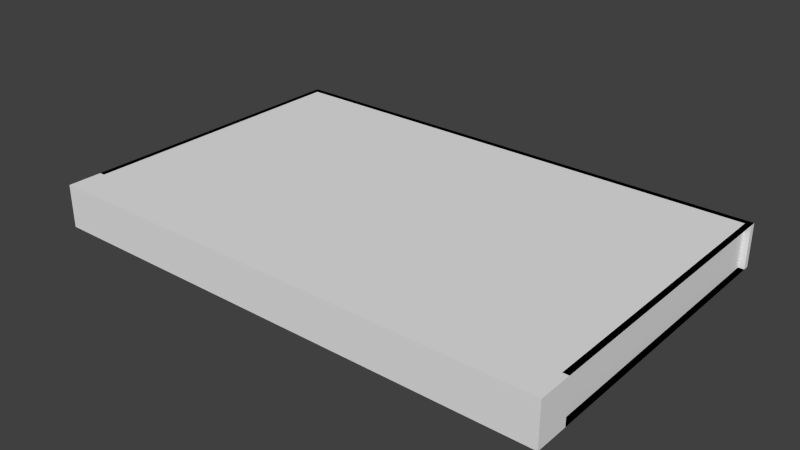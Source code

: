 # Source: Passport.blend  (saved by Blender 2.73.0; exported with 4.5.12 LTS)
import bpy
from mathutils import Matrix  # noqa: F401  (used for matrix-valued properties, if any)

bpy.ops.wm.read_factory_settings(use_empty=True)
scene = bpy.context.scene
scene.name = 'Scene'

# ---- collections
col_collection_1 = bpy.data.collections.new('Collection 1'); scene.collection.children.link(col_collection_1)

# ---- materials (node trees are filled in below, after node groups)
mat_material = bpy.data.materials.new('Material')
mat_material.alpha_threshold = 0.0
mat_material.use_transparent_shadow = False
mat_material.roughness = 0.5
mat_material.line_color = (0.0, 0.0, 0.0, 1.0)

# ---- material node trees

# ---- world
world_world = bpy.data.worlds.new('World'); scene.world = world_world
world_world.color = (0.05088, 0.05088, 0.05088)
world_world.use_sun_shadow = False
world_world.sun_shadow_jitter_overblur = 0.0
world_world.cycles.sampling_method = 'MANUAL'
world_world.cycles.sample_map_resolution = 256

# ---- meshes
me_cube = bpy.data.meshes.new('Cube')
me_cube.from_pydata([(1.0, 1.0, -1.0), (1.0, -1.0, -1.0), (-1.0, -1.0, -1.0), (-1.0, 1.0, -1.0), (1.0, 1.0, 1.0), (1.0, -1.0, 1.0), (-1.0, -1.0, 1.0), (-1.0, 1.0, 1.0), (1.0, -0.7911, -1.0), (-1.0, -0.7911, -1.0), (1.0, -0.7911, 1.0), (-1.0, -0.7911, 1.0), (1.0, 0.9643, -1.0), (-1.0, 0.9643, -1.0), (1.0, 0.9643, 1.0), (-1.0, 0.9643, 1.0), (0.9773, 1.0, -1.0), (0.9773, 1.0, 1.0), (0.9773, -0.7911, -1.0), (0.9773, -0.7911, 1.0), (-0.9787, 1.0, -1.0), (-0.9787, 1.0, 1.0), (-0.9787, -0.7911, -1.0), (-0.9787, -0.7911, 1.0)], [], [(8, 1, 2, 9), (10, 11, 6, 5), (8, 10, 5, 1), (1, 5, 6, 2), (9, 11, 23, 22), (7, 4, 14, 15), (2, 6, 11, 9), (10, 8, 18, 19), (4, 7, 11, 10), (0, 8, 9, 3), (14, 12, 13, 15), (3, 7, 15, 13), (4, 0, 12, 14), (0, 3, 13, 12), (16, 17, 19, 18), (4, 10, 19, 17), (8, 0, 16, 18), (0, 4, 17, 16), (22, 23, 21, 20), (11, 7, 21, 23), (7, 3, 20, 21), (3, 9, 22, 20)])
_uv = me_cube.uv_layers.new(name='UVMap')
_uv.uv.foreach_set('vector', [1.0, 3.256e-05, 1.0, 0.1045, 3.232e-05, 0.1045, 3.232e-05, 3.232e-05, 0.0, 0.0, 0.0, 0.0, 0.0, 0.0, 0.0, 0.0, 0.0, 0.0, 0.0, 0.0, 0.0, 0.0, 0.0, 0.0, 0.5574, 0.003797, 0.5474, 0.9851, 9.998e-05, 0.9999, 9.998e-05, 0.0001, 0.0, 0.0, 0.0, 0.0, 0.0, 0.0, 0.0, 0.0, 0.0, 0.0, 0.0, 0.0, 0.0, 0.0, 0.0, 0.0, 0.0, 0.0, 0.0, 0.0, 0.0, 0.0, 0.0, 0.0, 0.0, 0.0, 0.0, 0.0, 0.0, 0.0, 0.0, 0.0, 0.0, 0.0, 0.0, 0.0, 0.0, 0.0, 0.0, 0.0, 1.002, 0.001331, 0.5308, 0.002559, 0.5313, 0.9979, 0.9984, 0.9974, 0.0, 0.0, 0.0, 0.0, 0.0, 0.0, 0.0, 0.0, 0.0, 0.0, 0.0, 0.0, 0.0, 0.0, 0.0, 0.0, 0.0, 0.0, 0.0, 0.0, 0.0, 0.0, 0.0, 0.0, 0.0, 0.0, 0.0, 0.0, 0.0, 0.0, 0.0, 0.0, 0.0, 0.0, 0.0, 0.0, 0.0, 0.0, 0.0, 0.0, 0.0, 0.0, 0.0, 0.0, 0.0, 0.0, 0.0, 0.0, 0.0, 0.0, 0.0, 0.0, 0.0, 0.0, 0.0, 0.0, 0.0, 0.0, 0.0, 0.0, 0.0, 0.0, 0.0, 0.0, 0.0, 0.0, 0.0, 0.0, 0.0, 0.0, 0.0, 0.0, 0.0, 0.0, 0.0, 0.0, 0.0, 0.0, 0.0, 0.0, 0.0, 0.0, 0.0, 0.0, 0.0, 0.0, 0.0, 0.0, 0.0, 0.0, 0.0, 0.0, 0.0, 0.0, 0.0, 0.0])
me_cube.materials.append(mat_material)
me_cube.use_remesh_preserve_volume = False
me_cube.use_remesh_preserve_attributes = False
me_cube.use_mirror_vertex_groups = False
me_cube.update()

# ---- objects
ob_cube = bpy.data.objects.new('Cube', me_cube)

# ---- transforms, parenting, visibility, modifiers, constraints
ob_cube.location = (0.0, 0.0, 0.1561)
ob_cube.scale = (1.564, 1.0, -0.131)
ob_cube.lock_rotations_4d = False
ob_cube.empty_display_type = 'ARROWS'
ob_cube.lineart.crease_threshold = 0.0

# ---- collection membership
col_collection_1.objects.link(ob_cube)

# ---- scene / render settings (as saved in the file)
scene.frame_start = 1; scene.frame_end = 250; scene.frame_set(1)
scene.render.engine = 'BLENDER_EEVEE_NEXT'
scene.render.resolution_percentage = 50
scene.render.dither_intensity = 0.0
scene.cycles.use_denoising = False
scene.cycles.samples = 10
scene.cycles.sampling_pattern = 'TABULATED_SOBOL'
scene.cycles.light_sampling_threshold = 0.0
scene.cycles.use_adaptive_sampling = False
scene.cycles.use_light_tree = False
scene.cycles.blur_glossy = 0.0
scene.cycles.pixel_filter_type = 'GAUSSIAN'
scene.cycles.sample_clamp_indirect = 0.0
scene.view_settings.view_transform = 'Standard'
bpy.context.view_layer.update()

# ---- added for rendering (the .blend has no active camera and no usable light): camera, sun
cam_auto = bpy.data.cameras.new('AutoCamera')
cam_auto.lens = 50.0
cam_auto.sensor_width = 36.0
cam_auto.clip_end = 1000.0
ob_auto_camera = bpy.data.objects.new('AutoCamera', cam_auto)
scene.collection.objects.link(ob_auto_camera)
ob_auto_camera.location = (3.443, -4.1316, 2.91047)
ob_auto_camera.rotation_euler = (1.09748, -7.21219e-08, 0.694738)
scene.camera = ob_auto_camera
light_auto_sun = bpy.data.lights.new('AutoSun', 'SUN')
light_auto_sun.energy = 3.0
light_auto_sun.angle = 0.0523599
ob_auto_sun = bpy.data.objects.new('AutoSun', light_auto_sun)
scene.collection.objects.link(ob_auto_sun)
ob_auto_sun.rotation_euler = (0.872665, 0.174533, 0.523599)
bpy.context.view_layer.update()
